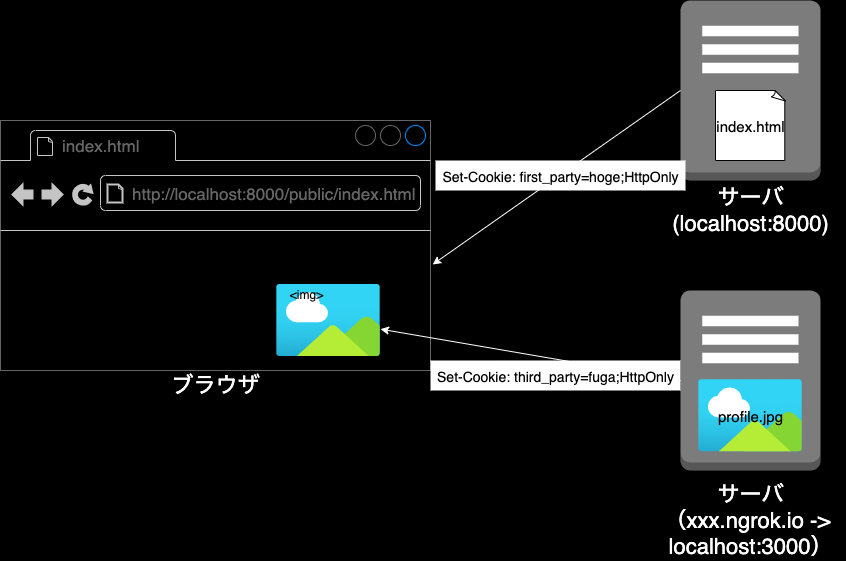

The diagram above was exported from draw.io. Its source (the exported page's mxGraphModel, read from the mxfile embedded in the PNG):
<mxGraphModel dx="371" dy="577" grid="1" gridSize="10" guides="1" tooltips="1" connect="1" arrows="1" fold="1" page="1" pageScale="1" pageWidth="850" pageHeight="1100" background="#000000" math="0" shadow="0">
  <root>
    <mxCell id="0" />
    <mxCell id="1" parent="0" />
    <mxCell id="2" value="" style="outlineConnect=0;dashed=0;verticalLabelPosition=bottom;verticalAlign=top;align=center;html=1;shape=mxgraph.aws3.traditional_server;fillColor=#7D7C7C;gradientColor=none;" parent="1" vertex="1">
      <mxGeometry x="700" y="50" width="140" height="180" as="geometry" />
    </mxCell>
    <mxCell id="5" value="" style="strokeWidth=1;shadow=0;dashed=0;align=center;html=1;shape=mxgraph.mockup.containers.browserWindow;rSize=0;strokeColor=#666666;strokeColor2=#008cff;strokeColor3=#c4c4c4;mainText=,;recursiveResize=0;fillColor=#000000;" parent="1" vertex="1">
      <mxGeometry x="20" y="170" width="430" height="250" as="geometry" />
    </mxCell>
    <mxCell id="6" value="index.html" style="strokeWidth=1;shadow=0;dashed=0;align=center;html=1;shape=mxgraph.mockup.containers.anchor;fontSize=17;fontColor=#666666;align=left;" parent="5" vertex="1">
      <mxGeometry x="60" y="12" width="110" height="26" as="geometry" />
    </mxCell>
    <mxCell id="7" value="http://localhost:8000/public/index.html" style="strokeWidth=1;shadow=0;dashed=0;align=center;html=1;shape=mxgraph.mockup.containers.anchor;rSize=0;fontSize=17;fontColor=#666666;align=left;" parent="5" vertex="1">
      <mxGeometry x="130" y="60" width="250" height="26" as="geometry" />
    </mxCell>
    <mxCell id="9" value="" style="aspect=fixed;html=1;points=[];align=center;image;fontSize=12;image=img/lib/azure2/general/Image.svg;" parent="5" vertex="1">
      <mxGeometry x="276" y="164" width="104" height="71.5" as="geometry" />
    </mxCell>
    <mxCell id="10" value="&amp;lt;img&amp;gt;" style="text;html=1;align=center;verticalAlign=middle;resizable=0;points=[];autosize=1;fontColor=#000000;" parent="5" vertex="1">
      <mxGeometry x="281" y="164" width="50" height="20" as="geometry" />
    </mxCell>
    <mxCell id="11" value="ブラウザ" style="text;html=1;align=center;verticalAlign=middle;resizable=0;points=[];autosize=1;fontColor=#FFFFFF;fontSize=22;" parent="1" vertex="1">
      <mxGeometry x="185" y="420" width="100" height="30" as="geometry" />
    </mxCell>
    <mxCell id="12" value="" style="outlineConnect=0;dashed=0;verticalLabelPosition=bottom;verticalAlign=top;align=center;html=1;shape=mxgraph.aws3.traditional_server;fillColor=#7D7C7C;gradientColor=none;" parent="1" vertex="1">
      <mxGeometry x="700" y="340" width="140" height="180" as="geometry" />
    </mxCell>
    <mxCell id="13" value="" style="whiteSpace=wrap;html=1;shape=mxgraph.basic.document;fontSize=22;fontColor=#FFFFFF;fillColor=#FFFFFF;" parent="1" vertex="1">
      <mxGeometry x="735" y="140" width="70" height="70" as="geometry" />
    </mxCell>
    <mxCell id="14" value="&lt;font style=&quot;font-size: 15px&quot;&gt;index.html&lt;/font&gt;" style="text;html=1;align=center;verticalAlign=middle;resizable=0;points=[];autosize=1;fontSize=17;fontColor=#000000;" parent="1" vertex="1">
      <mxGeometry x="730" y="160" width="80" height="30" as="geometry" />
    </mxCell>
    <mxCell id="15" value="サーバ&lt;br&gt;(localhost:8000)" style="text;html=1;align=center;verticalAlign=middle;resizable=0;points=[];autosize=1;fontColor=#FFFFFF;fontSize=22;" parent="1" vertex="1">
      <mxGeometry x="685" y="230" width="170" height="60" as="geometry" />
    </mxCell>
    <mxCell id="16" value="サーバ&lt;br&gt;（xxx.ngrok.io -&amp;gt;&amp;nbsp;&lt;br&gt;localhost:3000）" style="text;html=1;align=center;verticalAlign=middle;resizable=0;points=[];autosize=1;fontColor=#FFFFFF;fontSize=22;" parent="1" vertex="1">
      <mxGeometry x="675" y="530" width="190" height="80" as="geometry" />
    </mxCell>
    <mxCell id="17" value="" style="endArrow=classic;html=1;fontSize=17;fontColor=#000000;entryX=1.005;entryY=0.576;entryDx=0;entryDy=0;entryPerimeter=0;exitX=0;exitY=0.5;exitDx=0;exitDy=0;exitPerimeter=0;strokeColor=#FFFFFF;" parent="1" source="2" target="5" edge="1">
      <mxGeometry width="50" height="50" relative="1" as="geometry">
        <mxPoint x="540" y="150" as="sourcePoint" />
        <mxPoint x="560" y="220" as="targetPoint" />
      </mxGeometry>
    </mxCell>
    <mxCell id="18" value="" style="endArrow=classic;html=1;fontSize=17;fontColor=#000000;exitX=0;exitY=0.5;exitDx=0;exitDy=0;exitPerimeter=0;strokeColor=#FFFFFF;" parent="1" source="12" target="9" edge="1">
      <mxGeometry width="50" height="50" relative="1" as="geometry">
        <mxPoint x="680" y="150" as="sourcePoint" />
        <mxPoint x="462.1500000000001" y="324" as="targetPoint" />
      </mxGeometry>
    </mxCell>
    <mxCell id="19" value="" style="aspect=fixed;html=1;points=[];align=center;image;fontSize=12;image=img/lib/azure2/general/Image.svg;" parent="1" vertex="1">
      <mxGeometry x="718" y="429.25" width="104" height="71.5" as="geometry" />
    </mxCell>
    <mxCell id="20" value="&lt;span style=&quot;font-size: 15px&quot;&gt;profile.jpg&lt;br&gt;&lt;/span&gt;" style="text;html=1;align=center;verticalAlign=middle;resizable=0;points=[];autosize=1;fontSize=17;fontColor=#000000;" parent="1" vertex="1">
      <mxGeometry x="730" y="450" width="80" height="30" as="geometry" />
    </mxCell>
    <mxCell id="21" value="&lt;font style=&quot;font-size: 14px&quot;&gt;Set-Cookie: first_party=hoge;HttpOnly&lt;/font&gt;" style="text;html=1;align=center;verticalAlign=middle;resizable=0;points=[];autosize=1;fontSize=17;fontColor=#000000;fillColor=#FFFFFF;" parent="1" vertex="1">
      <mxGeometry x="455" y="210" width="250" height="30" as="geometry" />
    </mxCell>
    <mxCell id="22" value="&lt;span style=&quot;font-size: 14px&quot;&gt;Set-Cookie: third_party=fuga;HttpOnly&lt;/span&gt;" style="text;html=1;align=center;verticalAlign=middle;resizable=0;points=[];autosize=1;fontSize=17;fontColor=#000000;fillColor=#FFFFFF;" parent="1" vertex="1">
      <mxGeometry x="450" y="410" width="250" height="30" as="geometry" />
    </mxCell>
  </root>
</mxGraphModel>